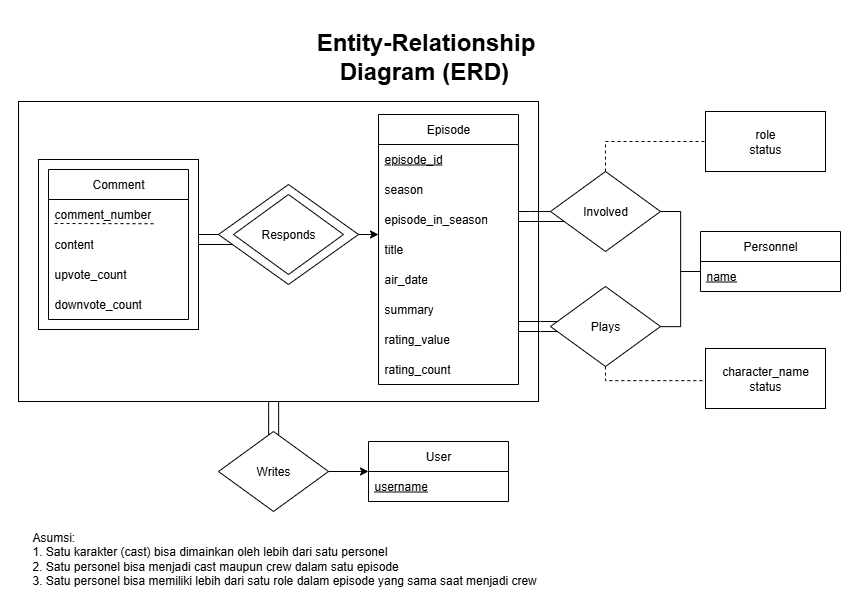

The diagram above was exported from draw.io. Its source (the exported page's mxGraphModel, read from the mxfile embedded in the PNG):
<mxGraphModel dx="4191" dy="2429" grid="1" gridSize="10" guides="1" tooltips="1" connect="1" arrows="1" fold="1" page="1" pageScale="1" pageWidth="850" pageHeight="1100" math="0" shadow="0">
  <root>
    <mxCell id="0" />
    <mxCell id="1" parent="0" />
    <mxCell id="2" value="" style="rounded=0;whiteSpace=wrap;html=1;strokeColor=none;" vertex="1" parent="1">
      <mxGeometry x="-1700" y="-1100" width="860" height="610" as="geometry" />
    </mxCell>
    <mxCell id="3" value="" style="edgeStyle=orthogonalEdgeStyle;rounded=0;orthogonalLoop=1;jettySize=auto;html=1;endArrow=none;endFill=0;" edge="1" source="4" target="36" parent="1">
      <mxGeometry relative="1" as="geometry">
        <Array as="points">
          <mxPoint x="-1422" y="-679" />
          <mxPoint x="-1422" y="-679" />
        </Array>
      </mxGeometry>
    </mxCell>
    <mxCell id="4" value="" style="rounded=0;whiteSpace=wrap;html=1;" vertex="1" parent="1">
      <mxGeometry x="-1682" y="-999" width="520" height="300" as="geometry" />
    </mxCell>
    <mxCell id="5" value="Episode" style="swimlane;fontStyle=0;childLayout=stackLayout;horizontal=1;startSize=30;horizontalStack=0;resizeParent=1;resizeParentMax=0;resizeLast=0;collapsible=1;marginBottom=0;whiteSpace=wrap;html=1;" vertex="1" parent="1">
      <mxGeometry x="-1322" y="-986" width="140" height="270" as="geometry" />
    </mxCell>
    <mxCell id="6" value="episode_id" style="text;strokeColor=none;fillColor=none;align=left;verticalAlign=middle;spacingLeft=4;spacingRight=4;overflow=hidden;points=[[0,0.5],[1,0.5]];portConstraint=eastwest;rotatable=0;whiteSpace=wrap;html=1;fontStyle=4" vertex="1" parent="5">
      <mxGeometry y="30" width="140" height="30" as="geometry" />
    </mxCell>
    <mxCell id="7" value="season" style="text;strokeColor=none;fillColor=none;align=left;verticalAlign=middle;spacingLeft=4;spacingRight=4;overflow=hidden;points=[[0,0.5],[1,0.5]];portConstraint=eastwest;rotatable=0;whiteSpace=wrap;html=1;" vertex="1" parent="5">
      <mxGeometry y="60" width="140" height="30" as="geometry" />
    </mxCell>
    <mxCell id="8" value="episode_in_season" style="text;strokeColor=none;fillColor=none;align=left;verticalAlign=middle;spacingLeft=4;spacingRight=4;overflow=hidden;points=[[0,0.5],[1,0.5]];portConstraint=eastwest;rotatable=0;whiteSpace=wrap;html=1;" vertex="1" parent="5">
      <mxGeometry y="90" width="140" height="30" as="geometry" />
    </mxCell>
    <mxCell id="9" value="title" style="text;strokeColor=none;fillColor=none;align=left;verticalAlign=middle;spacingLeft=4;spacingRight=4;overflow=hidden;points=[[0,0.5],[1,0.5]];portConstraint=eastwest;rotatable=0;whiteSpace=wrap;html=1;" vertex="1" parent="5">
      <mxGeometry y="120" width="140" height="30" as="geometry" />
    </mxCell>
    <mxCell id="10" value="air_date" style="text;strokeColor=none;fillColor=none;align=left;verticalAlign=middle;spacingLeft=4;spacingRight=4;overflow=hidden;points=[[0,0.5],[1,0.5]];portConstraint=eastwest;rotatable=0;whiteSpace=wrap;html=1;" vertex="1" parent="5">
      <mxGeometry y="150" width="140" height="30" as="geometry" />
    </mxCell>
    <mxCell id="11" value="summary" style="text;strokeColor=none;fillColor=none;align=left;verticalAlign=middle;spacingLeft=4;spacingRight=4;overflow=hidden;points=[[0,0.5],[1,0.5]];portConstraint=eastwest;rotatable=0;whiteSpace=wrap;html=1;" vertex="1" parent="5">
      <mxGeometry y="180" width="140" height="30" as="geometry" />
    </mxCell>
    <mxCell id="12" value="rating_value" style="text;strokeColor=none;fillColor=none;align=left;verticalAlign=middle;spacingLeft=4;spacingRight=4;overflow=hidden;points=[[0,0.5],[1,0.5]];portConstraint=eastwest;rotatable=0;whiteSpace=wrap;html=1;" vertex="1" parent="5">
      <mxGeometry y="210" width="140" height="30" as="geometry" />
    </mxCell>
    <mxCell id="13" value="rating_count" style="text;strokeColor=none;fillColor=none;align=left;verticalAlign=middle;spacingLeft=4;spacingRight=4;overflow=hidden;points=[[0,0.5],[1,0.5]];portConstraint=eastwest;rotatable=0;whiteSpace=wrap;html=1;" vertex="1" parent="5">
      <mxGeometry y="240" width="140" height="30" as="geometry" />
    </mxCell>
    <mxCell id="14" value="Personnel" style="swimlane;fontStyle=0;childLayout=stackLayout;horizontal=1;startSize=30;horizontalStack=0;resizeParent=1;resizeParentMax=0;resizeLast=0;collapsible=1;marginBottom=0;whiteSpace=wrap;html=1;" vertex="1" parent="1">
      <mxGeometry x="-1000" y="-869" width="140" height="60" as="geometry" />
    </mxCell>
    <mxCell id="15" value="name" style="text;strokeColor=none;fillColor=none;align=left;verticalAlign=middle;spacingLeft=4;spacingRight=4;overflow=hidden;points=[[0,0.5],[1,0.5]];portConstraint=eastwest;rotatable=0;whiteSpace=wrap;html=1;fontStyle=4" vertex="1" parent="14">
      <mxGeometry y="30" width="140" height="30" as="geometry" />
    </mxCell>
    <mxCell id="16" style="edgeStyle=orthogonalEdgeStyle;rounded=0;orthogonalLoop=1;jettySize=auto;html=1;endArrow=none;endFill=0;" edge="1" source="20" target="5" parent="1">
      <mxGeometry relative="1" as="geometry">
        <Array as="points">
          <mxPoint x="-1170" y="-889" />
          <mxPoint x="-1170" y="-889" />
        </Array>
      </mxGeometry>
    </mxCell>
    <mxCell id="17" style="edgeStyle=orthogonalEdgeStyle;rounded=0;orthogonalLoop=1;jettySize=auto;html=1;endArrow=none;endFill=0;" edge="1" source="20" target="5" parent="1">
      <mxGeometry relative="1" as="geometry">
        <Array as="points">
          <mxPoint x="-1170" y="-879" />
          <mxPoint x="-1170" y="-879" />
        </Array>
      </mxGeometry>
    </mxCell>
    <mxCell id="18" style="edgeStyle=orthogonalEdgeStyle;rounded=0;orthogonalLoop=1;jettySize=auto;html=1;endArrow=none;endFill=0;" edge="1" source="20" target="14" parent="1">
      <mxGeometry relative="1" as="geometry">
        <Array as="points">
          <mxPoint x="-1020" y="-889" />
          <mxPoint x="-1020" y="-829" />
        </Array>
      </mxGeometry>
    </mxCell>
    <mxCell id="19" style="edgeStyle=orthogonalEdgeStyle;rounded=0;orthogonalLoop=1;jettySize=auto;html=1;dashed=1;endArrow=none;endFill=0;" edge="1" source="20" target="30" parent="1">
      <mxGeometry relative="1" as="geometry">
        <Array as="points">
          <mxPoint x="-1095" y="-959" />
        </Array>
      </mxGeometry>
    </mxCell>
    <mxCell id="20" value="Involved" style="rhombus;whiteSpace=wrap;html=1;" vertex="1" parent="1">
      <mxGeometry x="-1150" y="-929" width="110" height="80" as="geometry" />
    </mxCell>
    <mxCell id="21" value="" style="group" connectable="0" vertex="1" parent="1">
      <mxGeometry x="-1482" y="-916" width="140" height="150" as="geometry" />
    </mxCell>
    <mxCell id="22" value="" style="rhombus;whiteSpace=wrap;html=1;" vertex="1" parent="21">
      <mxGeometry width="140" height="100" as="geometry" />
    </mxCell>
    <mxCell id="23" value="Responds" style="rhombus;whiteSpace=wrap;html=1;" vertex="1" parent="21">
      <mxGeometry x="15" y="10" width="110" height="80" as="geometry" />
    </mxCell>
    <mxCell id="24" style="edgeStyle=orthogonalEdgeStyle;rounded=0;orthogonalLoop=1;jettySize=auto;html=1;endArrow=none;endFill=0;" edge="1" source="28" target="5" parent="1">
      <mxGeometry relative="1" as="geometry">
        <mxPoint x="-1149.9845505617977" y="-774.1087640449438" as="sourcePoint" />
        <mxPoint x="-1182" y="-774.1087640449438" as="targetPoint" />
        <Array as="points">
          <mxPoint x="-1160" y="-779" />
          <mxPoint x="-1160" y="-779" />
        </Array>
      </mxGeometry>
    </mxCell>
    <mxCell id="25" style="edgeStyle=orthogonalEdgeStyle;rounded=0;orthogonalLoop=1;jettySize=auto;html=1;endArrow=none;endFill=0;" edge="1" source="28" target="5" parent="1">
      <mxGeometry relative="1" as="geometry">
        <Array as="points">
          <mxPoint x="-1160" y="-769" />
          <mxPoint x="-1160" y="-769" />
        </Array>
      </mxGeometry>
    </mxCell>
    <mxCell id="26" style="edgeStyle=orthogonalEdgeStyle;rounded=0;orthogonalLoop=1;jettySize=auto;html=1;endArrow=none;endFill=0;" edge="1" source="28" target="14" parent="1">
      <mxGeometry relative="1" as="geometry">
        <Array as="points">
          <mxPoint x="-1020" y="-774" />
          <mxPoint x="-1020" y="-829" />
        </Array>
      </mxGeometry>
    </mxCell>
    <mxCell id="27" style="edgeStyle=orthogonalEdgeStyle;rounded=0;orthogonalLoop=1;jettySize=auto;html=1;endArrow=none;endFill=0;dashed=1;" edge="1" source="28" target="29" parent="1">
      <mxGeometry relative="1" as="geometry">
        <Array as="points">
          <mxPoint x="-1095" y="-720" />
        </Array>
      </mxGeometry>
    </mxCell>
    <mxCell id="28" value="Plays" style="rhombus;whiteSpace=wrap;html=1;" vertex="1" parent="1">
      <mxGeometry x="-1150" y="-814" width="110" height="80" as="geometry" />
    </mxCell>
    <mxCell id="29" value="character_name&lt;br&gt;&lt;div&gt;status&lt;/div&gt;" style="rounded=0;whiteSpace=wrap;html=1;" vertex="1" parent="1">
      <mxGeometry x="-995" y="-752" width="120" height="60" as="geometry" />
    </mxCell>
    <mxCell id="30" value="role&lt;br&gt;&lt;div&gt;status&lt;/div&gt;" style="rounded=0;whiteSpace=wrap;html=1;" vertex="1" parent="1">
      <mxGeometry x="-995" y="-989" width="120" height="60" as="geometry" />
    </mxCell>
    <mxCell id="31" value="&lt;div style=&quot;text-align: justify;&quot;&gt;&lt;div&gt;&lt;span style=&quot;background-color: transparent; color: light-dark(rgb(0, 0, 0), rgb(255, 255, 255));&quot;&gt;Asumsi:&amp;nbsp;&lt;/span&gt;&lt;/div&gt;&lt;div&gt;1. Satu karakter (cast) bisa dimainkan oleh lebih dari satu personel&lt;/div&gt;&lt;div&gt;&lt;span style=&quot;background-color: transparent; color: light-dark(rgb(0, 0, 0), rgb(255, 255, 255));&quot;&gt;2. Satu personel bisa menjadi cast maupun crew dalam satu episode&lt;/span&gt;&lt;/div&gt;&lt;div&gt;&lt;span style=&quot;background-color: transparent; color: light-dark(rgb(0, 0, 0), rgb(255, 255, 255));&quot;&gt;3. Satu personel bisa memiliki lebih dari satu role dalam episode yang sama saat menjadi crew&lt;/span&gt;&lt;/div&gt;&lt;/div&gt;" style="text;html=1;align=left;verticalAlign=middle;whiteSpace=wrap;rounded=0;" vertex="1" parent="1">
      <mxGeometry x="-1670" y="-574" width="750" height="64" as="geometry" />
    </mxCell>
    <mxCell id="32" value="User" style="swimlane;fontStyle=0;childLayout=stackLayout;horizontal=1;startSize=30;horizontalStack=0;resizeParent=1;resizeParentMax=0;resizeLast=0;collapsible=1;marginBottom=0;whiteSpace=wrap;html=1;" vertex="1" parent="1">
      <mxGeometry x="-1332" y="-659" width="140" height="60" as="geometry" />
    </mxCell>
    <mxCell id="33" value="username" style="text;strokeColor=none;fillColor=none;align=left;verticalAlign=middle;spacingLeft=4;spacingRight=4;overflow=hidden;points=[[0,0.5],[1,0.5]];portConstraint=eastwest;rotatable=0;whiteSpace=wrap;html=1;fontStyle=4" vertex="1" parent="32">
      <mxGeometry y="30" width="140" height="30" as="geometry" />
    </mxCell>
    <mxCell id="34" style="edgeStyle=orthogonalEdgeStyle;rounded=0;orthogonalLoop=1;jettySize=auto;html=1;" edge="1" source="36" target="32" parent="1">
      <mxGeometry relative="1" as="geometry" />
    </mxCell>
    <mxCell id="35" style="edgeStyle=orthogonalEdgeStyle;rounded=0;orthogonalLoop=1;jettySize=auto;html=1;endArrow=none;endFill=0;" edge="1" source="36" target="4" parent="1">
      <mxGeometry relative="1" as="geometry">
        <Array as="points">
          <mxPoint x="-1432" y="-679" />
          <mxPoint x="-1432" y="-679" />
        </Array>
      </mxGeometry>
    </mxCell>
    <mxCell id="36" value="Writes" style="rhombus;whiteSpace=wrap;html=1;" vertex="1" parent="1">
      <mxGeometry x="-1482" y="-669" width="110" height="80" as="geometry" />
    </mxCell>
    <mxCell id="37" style="edgeStyle=orthogonalEdgeStyle;rounded=0;orthogonalLoop=1;jettySize=auto;html=1;" edge="1" source="22" target="5" parent="1">
      <mxGeometry relative="1" as="geometry">
        <Array as="points">
          <mxPoint x="-1322" y="-859" />
          <mxPoint x="-1322" y="-859" />
        </Array>
      </mxGeometry>
    </mxCell>
    <mxCell id="38" value="" style="group" connectable="0" vertex="1" parent="1">
      <mxGeometry x="-1662" y="-941" width="160" height="170" as="geometry" />
    </mxCell>
    <mxCell id="39" value="" style="rounded=0;whiteSpace=wrap;html=1;container=0;" vertex="1" parent="38">
      <mxGeometry width="160" height="170" as="geometry" />
    </mxCell>
    <mxCell id="40" value="Comment" style="swimlane;fontStyle=0;childLayout=stackLayout;horizontal=1;startSize=30;horizontalStack=0;resizeParent=1;resizeParentMax=0;resizeLast=0;collapsible=1;marginBottom=0;whiteSpace=wrap;html=1;container=0;" vertex="1" parent="38">
      <mxGeometry x="10" y="10" width="140" height="150" as="geometry" />
    </mxCell>
    <mxCell id="41" value="comment_number" style="text;strokeColor=none;fillColor=none;align=left;verticalAlign=middle;spacingLeft=4;spacingRight=4;overflow=hidden;points=[[0,0.5],[1,0.5]];portConstraint=eastwest;rotatable=0;whiteSpace=wrap;html=1;container=0;" vertex="1" parent="38">
      <mxGeometry x="10" y="40" width="140" height="30" as="geometry" />
    </mxCell>
    <mxCell id="42" value="" style="endArrow=none;dashed=1;html=1;rounded=0;" edge="1" parent="38">
      <mxGeometry width="50" height="50" relative="1" as="geometry">
        <mxPoint x="16" y="64" as="sourcePoint" />
        <mxPoint x="116" y="64.22000000000003" as="targetPoint" />
      </mxGeometry>
    </mxCell>
    <mxCell id="43" value="content" style="text;strokeColor=none;fillColor=none;align=left;verticalAlign=middle;spacingLeft=4;spacingRight=4;overflow=hidden;points=[[0,0.5],[1,0.5]];portConstraint=eastwest;rotatable=0;whiteSpace=wrap;html=1;container=0;" vertex="1" parent="38">
      <mxGeometry x="10" y="70" width="140" height="30" as="geometry" />
    </mxCell>
    <mxCell id="44" value="upvote_count" style="text;strokeColor=none;fillColor=none;align=left;verticalAlign=middle;spacingLeft=4;spacingRight=4;overflow=hidden;points=[[0,0.5],[1,0.5]];portConstraint=eastwest;rotatable=0;whiteSpace=wrap;html=1;container=0;" vertex="1" parent="38">
      <mxGeometry x="10" y="100" width="140" height="30" as="geometry" />
    </mxCell>
    <mxCell id="45" value="downvote_count" style="text;strokeColor=none;fillColor=none;align=left;verticalAlign=middle;spacingLeft=4;spacingRight=4;overflow=hidden;points=[[0,0.5],[1,0.5]];portConstraint=eastwest;rotatable=0;whiteSpace=wrap;html=1;container=0;" vertex="1" parent="38">
      <mxGeometry x="10" y="130" width="140" height="30" as="geometry" />
    </mxCell>
    <mxCell id="46" style="edgeStyle=orthogonalEdgeStyle;rounded=0;orthogonalLoop=1;jettySize=auto;html=1;endArrow=none;endFill=0;" edge="1" source="22" target="39" parent="1">
      <mxGeometry relative="1" as="geometry">
        <Array as="points">
          <mxPoint x="-1522" y="-859" />
          <mxPoint x="-1522" y="-859" />
        </Array>
      </mxGeometry>
    </mxCell>
    <mxCell id="47" style="edgeStyle=orthogonalEdgeStyle;rounded=0;orthogonalLoop=1;jettySize=auto;html=1;endArrow=none;endFill=0;" edge="1" source="39" target="22" parent="1">
      <mxGeometry relative="1" as="geometry">
        <Array as="points">
          <mxPoint x="-1482" y="-849" />
          <mxPoint x="-1482" y="-849" />
        </Array>
      </mxGeometry>
    </mxCell>
    <mxCell id="48" value="&lt;h1 style=&quot;margin-top: 0px;&quot;&gt;&lt;span style=&quot;background-color: transparent; color: light-dark(rgb(0, 0, 0), rgb(255, 255, 255));&quot;&gt;Entity-Relationship Diagram (ERD)&lt;span style=&quot;font-size: 12px; font-weight: 400;&quot;&gt;&amp;nbsp;&lt;/span&gt;&lt;/span&gt;&lt;/h1&gt;" style="text;html=1;whiteSpace=wrap;overflow=hidden;rounded=0;align=center;" vertex="1" parent="1">
      <mxGeometry x="-1420" y="-1079" width="291" height="70" as="geometry" />
    </mxCell>
  </root>
</mxGraphModel>